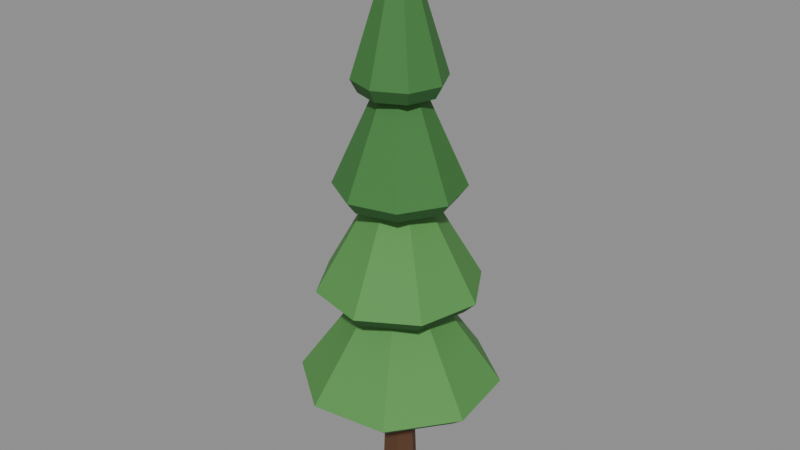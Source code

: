 # Source: tree_pineDefaultA.blend  (saved by Blender 5.2.45; exported with 4.5.12 LTS)
import bpy
from mathutils import Matrix  # noqa: F401  (used for matrix-valued properties, if any)

bpy.ops.wm.read_factory_settings(use_empty=True)
scene = bpy.context.scene
scene.name = 'Scene'

# ---- collections
col_col_lowpoly = bpy.data.collections.new('COL_LowPoly'); scene.collection.children.link(col_col_lowpoly)

# ---- images (referenced by path relative to the original .blend; pixels are not part of the script)
import os
ASSET_DIR = os.environ.get("B2B_ASSET_DIR", "")  # directory of the original .blend (textures are referenced by path, not embedded)
HERE = os.path.dirname(os.path.abspath(__file__))  # packed textures are extracted next to this script under _unpacked/

def load_image(name, relpath, width, height, colorspace="sRGB"):
    """Load a texture the original file referenced (path relative to the .blend, or extracted next to this script)."""
    p = next((c for c in (os.path.join(HERE, relpath), os.path.join(ASSET_DIR, relpath)) if relpath and os.path.exists(c)), "")
    if p:
        img = bpy.data.images.load(p, check_existing=True)
        img.name = name
    else:  # same state as the original file: an image datablock whose file is absent (Cycles renders it pink)
        img = bpy.data.images.new(name, width, height)
        img.source = "FILE"
        img.filepath = "//" + (relpath or name)
    img.colorspace_settings.name = colorspace
    return img
img_tree_pinedefaulta_basecolor = load_image('tree_pineDefaultA_BaseColor', '_unpacked/tree_pineDefaultA_BaseColor.df9204fd.png', 80, 16, 'sRGB')
img_tree_pinedefaulta_maskmap = load_image('tree_pineDefaultA_MaskMap', '_unpacked/tree_pineDefaultA_MaskMap.df4a1b52.png', 80, 16, 'Non-Color')

# ---- materials (node trees are filled in below, after node groups)
mat_m_tree_pinedefaulta = bpy.data.materials.new('M_tree_pineDefaultA')

# ---- material node trees
mat_m_tree_pinedefaulta.use_nodes = True; mat_m_tree_pinedefaulta.node_tree.nodes.clear()
_N = mat_m_tree_pinedefaulta.node_tree.nodes; _L = mat_m_tree_pinedefaulta.node_tree.links
n0 = _N.new('ShaderNodeBsdfPrincipled'); n0.name = 'Principled BSDF'; n0.location = (-200, 100)
n0.inputs[10].default_value = 0.005
n1 = _N.new('ShaderNodeOutputMaterial'); n1.name = 'Material Output'; n1.location = (200, 100)
n2 = _N.new('ShaderNodeTexImage'); n2.name = 'Image Texture'; n2.location = (0, 0)
n2.image = img_tree_pinedefaulta_basecolor
n2.interpolation = 'Closest'
n3 = _N.new('ShaderNodeTexImage'); n3.name = 'Image Texture.001'; n3.location = (0, 0)
n3.image = img_tree_pinedefaulta_maskmap
n3.interpolation = 'Closest'
n4 = _N.new('ShaderNodeSeparateColor'); n4.name = 'Separate Color'; n4.location = (0, 0)
n5 = _N.new('ShaderNodeMath'); n5.name = 'Math'; n5.location = (0, 0)
n5.operation = 'SUBTRACT'
n5.inputs[0].default_value = 1.0
_L.new(n0.outputs[0], n1.inputs[0])
_L.new(n2.outputs[0], n0.inputs[0])
_L.new(n3.outputs[0], n4.inputs[0])
_L.new(n4.outputs[0], n0.inputs[1])
_L.new(n3.outputs[1], n5.inputs[1])
_L.new(n5.outputs[0], n0.inputs[2])
n1.is_active_output = True

# ---- meshes
me_tree_pinedefaulta = bpy.data.meshes.new('tree_pineDefaultA')
me_tree_pinedefaulta.from_pydata([(0.05, 0.0, 0.0), (0.025, 0.0433, 0.0), (-0.025, 0.0433, 0.0), (-0.05, 6.123e-18, 0.0), (-0.025, -0.0433, 0.0), (0.025, -0.0433, 0.0), (0.035, 0.0, 0.4), (0.0175, 0.03031, 0.4), (-0.0175, 0.03031, 0.4), (-0.035, 4.286e-18, 0.4), (-0.0175, -0.03031, 0.4), (0.0175, -0.03031, 0.4), (0.1975, 0.1169, 0.3), (0.05704, 0.2223, 0.3), (-0.1169, 0.1975, 0.3), (-0.2223, 0.05704, 0.3), (-0.1975, -0.1169, 0.3), (-0.05704, -0.2223, 0.3), (0.1169, -0.1975, 0.3), (0.2223, -0.05704, 0.3), (0.2324, 0.1375, 0.3333), (0.06711, 0.2615, 0.3333), (-0.1375, 0.2324, 0.3333), (-0.2615, 0.06711, 0.3333), (-0.2324, -0.1375, 0.3333), (-0.06711, -0.2615, 0.3333), (0.1375, -0.2324, 0.3333), (0.2615, -0.06711, 0.3333), (0.0, 0.0, 0.7167), (0.1849, 0.02811, 0.5778), (0.1109, 0.1506, 0.5778), (-0.02811, 0.1849, 0.5778), (-0.1506, 0.1109, 0.5778), (-0.1849, -0.02811, 0.5778), (-0.1109, -0.1506, 0.5778), (0.02811, -0.1849, 0.5778), (0.1506, -0.1109, 0.5778), (0.2175, 0.03307, 0.6111), (0.1304, 0.1772, 0.6111), (-0.03307, 0.2175, 0.6111), (-0.1772, 0.1304, 0.6111), (-0.2175, -0.03307, 0.6111), (-0.1304, -0.1772, 0.6111), (0.03307, -0.2175, 0.6111), (0.1772, -0.1304, 0.6111), (0.0, 0.0, 0.9944), (0.1152, 0.08721, 0.8556), (0.01981, 0.1431, 0.8556), (-0.08721, 0.1152, 0.8556), (-0.1431, 0.01981, 0.8556), (-0.1152, -0.08721, 0.8556), (-0.01981, -0.1431, 0.8556), (0.08721, -0.1152, 0.8556), (0.1431, -0.01981, 0.8556), (0.1355, 0.1026, 0.8889), (0.0233, 0.1684, 0.8889), (-0.1026, 0.1355, 0.8889), (-0.1684, 0.0233, 0.8889), (-0.1355, -0.1026, 0.8889), (-0.0233, -0.1684, 0.8889), (0.1026, -0.1355, 0.8889), (0.1684, -0.0233, 0.8889), (0.0, 0.0, 1.272), (0.1017, 0.007466, 1.133), (0.06665, 0.07721, 1.133), (-0.007466, 0.1017, 1.133), (-0.07721, 0.06665, 1.133), (-0.1017, -0.007466, 1.133), (-0.06665, -0.07721, 1.133), (0.007466, -0.1017, 1.133), (0.07721, -0.06665, 1.133), (0.1197, 0.008784, 1.167), (0.07841, 0.09084, 1.167), (-0.008784, 0.1197, 1.167), (-0.09084, 0.07841, 1.167), (-0.1197, -0.008784, 1.167), (-0.07841, -0.09084, 1.167), (0.008784, -0.1197, 1.167), (0.09084, -0.07841, 1.167), (0.0, 0.0, 1.55)], [], [(0, 1, 7, 6), (1, 2, 8, 7), (2, 3, 9, 8), (3, 4, 10, 9), (4, 5, 11, 10), (5, 0, 6, 11), (5, 4, 3, 2, 1, 0), (6, 7, 8, 9, 10, 11), (12, 13, 21, 20), (13, 14, 22, 21), (14, 15, 23, 22), (15, 16, 24, 23), (16, 17, 25, 24), (17, 18, 26, 25), (18, 19, 27, 26), (19, 12, 20, 27), (20, 21, 28), (21, 22, 28), (22, 23, 28), (23, 24, 28), (24, 25, 28), (25, 26, 28), (26, 27, 28), (27, 20, 28), (19, 18, 17, 16, 15, 14, 13, 12), (29, 30, 38, 37), (30, 31, 39, 38), (31, 32, 40, 39), (32, 33, 41, 40), (33, 34, 42, 41), (34, 35, 43, 42), (35, 36, 44, 43), (36, 29, 37, 44), (37, 38, 45), (38, 39, 45), (39, 40, 45), (40, 41, 45), (41, 42, 45), (42, 43, 45), (43, 44, 45), (44, 37, 45), (36, 35, 34, 33, 32, 31, 30, 29), (46, 47, 55, 54), (47, 48, 56, 55), (48, 49, 57, 56), (49, 50, 58, 57), (50, 51, 59, 58), (51, 52, 60, 59), (52, 53, 61, 60), (53, 46, 54, 61), (54, 55, 62), (55, 56, 62), (56, 57, 62), (57, 58, 62), (58, 59, 62), (59, 60, 62), (60, 61, 62), (61, 54, 62), (53, 52, 51, 50, 49, 48, 47, 46), (63, 64, 72, 71), (64, 65, 73, 72), (65, 66, 74, 73), (66, 67, 75, 74), (67, 68, 76, 75), (68, 69, 77, 76), (69, 70, 78, 77), (70, 63, 71, 78), (71, 72, 79), (72, 73, 79), (73, 74, 79), (74, 75, 79), (75, 76, 79), (76, 77, 79), (77, 78, 79), (78, 71, 79), (70, 69, 68, 67, 66, 65, 64, 63)])
_uv = me_tree_pinedefaulta.uv_layers.new(name='UVMap')
_uv.uv.foreach_set('vector', [0.1, 0.5, 0.1, 0.5, 0.1, 0.5, 0.1, 0.5, 0.3, 0.5, 0.3, 0.5, 0.3, 0.5, 0.3, 0.5, 0.1, 0.5, 0.1, 0.5, 0.1, 0.5, 0.1, 0.5, 0.1, 0.5, 0.1, 0.5, 0.1, 0.5, 0.1, 0.5, 0.1, 0.5, 0.1, 0.5, 0.1, 0.5, 0.1, 0.5, 0.1, 0.5, 0.1, 0.5, 0.1, 0.5, 0.1, 0.5, 0.1, 0.5, 0.1, 0.5, 0.1, 0.5, 0.1, 0.5, 0.1, 0.5, 0.1, 0.5, 0.1, 0.5, 0.1, 0.5, 0.1, 0.5, 0.1, 0.5, 0.1, 0.5, 0.1, 0.5, 0.7, 0.5, 0.7, 0.5, 0.7, 0.5, 0.7, 0.5, 0.7, 0.5, 0.7, 0.5, 0.7, 0.5, 0.7, 0.5, 0.7, 0.5, 0.7, 0.5, 0.7, 0.5, 0.7, 0.5, 0.7, 0.5, 0.7, 0.5, 0.7, 0.5, 0.7, 0.5, 0.7, 0.5, 0.7, 0.5, 0.7, 0.5, 0.7, 0.5, 0.7, 0.5, 0.7, 0.5, 0.7, 0.5, 0.7, 0.5, 0.7, 0.5, 0.7, 0.5, 0.7, 0.5, 0.7, 0.5, 0.7, 0.5, 0.7, 0.5, 0.7, 0.5, 0.7, 0.5, 0.9, 0.5, 0.9, 0.5, 0.9, 0.5, 0.9, 0.5, 0.9, 0.5, 0.9, 0.5, 0.9, 0.5, 0.9, 0.5, 0.9, 0.5, 0.9, 0.5, 0.9, 0.5, 0.9, 0.5, 0.9, 0.5, 0.9, 0.5, 0.9, 0.5, 0.9, 0.5, 0.9, 0.5, 0.9, 0.5, 0.9, 0.5, 0.9, 0.5, 0.9, 0.5, 0.9, 0.5, 0.9, 0.5, 0.9, 0.5, 0.7, 0.5, 0.7, 0.5, 0.7, 0.5, 0.7, 0.5, 0.7, 0.5, 0.7, 0.5, 0.7, 0.5, 0.7, 0.5, 0.7, 0.5, 0.7, 0.5, 0.7, 0.5, 0.7, 0.5, 0.7, 0.5, 0.7, 0.5, 0.7, 0.5, 0.7, 0.5, 0.7, 0.5, 0.7, 0.5, 0.7, 0.5, 0.7, 0.5, 0.7, 0.5, 0.7, 0.5, 0.7, 0.5, 0.7, 0.5, 0.7, 0.5, 0.7, 0.5, 0.7, 0.5, 0.7, 0.5, 0.7, 0.5, 0.7, 0.5, 0.7, 0.5, 0.7, 0.5, 0.7, 0.5, 0.7, 0.5, 0.7, 0.5, 0.7, 0.5, 0.7, 0.5, 0.7, 0.5, 0.7, 0.5, 0.7, 0.5, 0.9, 0.5, 0.9, 0.5, 0.9, 0.5, 0.9, 0.5, 0.9, 0.5, 0.9, 0.5, 0.9, 0.5, 0.9, 0.5, 0.9, 0.5, 0.9, 0.5, 0.9, 0.5, 0.9, 0.5, 0.9, 0.5, 0.9, 0.5, 0.9, 0.5, 0.9, 0.5, 0.9, 0.5, 0.9, 0.5, 0.9, 0.5, 0.9, 0.5, 0.9, 0.5, 0.9, 0.5, 0.9, 0.5, 0.9, 0.5, 0.7, 0.5, 0.7, 0.5, 0.7, 0.5, 0.7, 0.5, 0.7, 0.5, 0.7, 0.5, 0.7, 0.5, 0.7, 0.5, 0.7, 0.5, 0.7, 0.5, 0.7, 0.5, 0.7, 0.5, 0.7, 0.5, 0.7, 0.5, 0.7, 0.5, 0.7, 0.5, 0.7, 0.5, 0.7, 0.5, 0.7, 0.5, 0.7, 0.5, 0.7, 0.5, 0.7, 0.5, 0.7, 0.5, 0.7, 0.5, 0.7, 0.5, 0.7, 0.5, 0.7, 0.5, 0.7, 0.5, 0.7, 0.5, 0.7, 0.5, 0.7, 0.5, 0.7, 0.5, 0.7, 0.5, 0.7, 0.5, 0.7, 0.5, 0.7, 0.5, 0.7, 0.5, 0.7, 0.5, 0.7, 0.5, 0.7, 0.5, 0.5, 0.5, 0.5, 0.5, 0.5, 0.5, 0.5, 0.5, 0.5, 0.5, 0.5, 0.5, 0.5, 0.5, 0.5, 0.5, 0.5, 0.5, 0.5, 0.5, 0.5, 0.5, 0.5, 0.5, 0.5, 0.5, 0.5, 0.5, 0.5, 0.5, 0.5, 0.5, 0.5, 0.5, 0.5, 0.5, 0.5, 0.5, 0.5, 0.5, 0.5, 0.5, 0.5, 0.5, 0.5, 0.5, 0.5, 0.5, 0.7, 0.5, 0.7, 0.5, 0.7, 0.5, 0.7, 0.5, 0.7, 0.5, 0.7, 0.5, 0.7, 0.5, 0.7, 0.5, 0.7, 0.5, 0.7, 0.5, 0.7, 0.5, 0.7, 0.5, 0.7, 0.5, 0.7, 0.5, 0.7, 0.5, 0.7, 0.5, 0.7, 0.5, 0.7, 0.5, 0.7, 0.5, 0.7, 0.5, 0.7, 0.5, 0.7, 0.5, 0.7, 0.5, 0.7, 0.5, 0.7, 0.5, 0.7, 0.5, 0.7, 0.5, 0.7, 0.5, 0.7, 0.5, 0.7, 0.5, 0.7, 0.5, 0.7, 0.5, 0.7, 0.5, 0.7, 0.5, 0.7, 0.5, 0.7, 0.5, 0.7, 0.5, 0.7, 0.5, 0.7, 0.5, 0.7, 0.5, 0.5, 0.5, 0.5, 0.5, 0.5, 0.5, 0.5, 0.5, 0.5, 0.5, 0.5, 0.5, 0.5, 0.5, 0.5, 0.5, 0.5, 0.5, 0.5, 0.5, 0.5, 0.5, 0.5, 0.5, 0.5, 0.5, 0.5, 0.5, 0.5, 0.5, 0.5, 0.5, 0.5, 0.5, 0.5, 0.5, 0.5, 0.5, 0.5, 0.5, 0.5, 0.5, 0.5, 0.5, 0.5, 0.5, 0.5, 0.5, 0.7, 0.5, 0.7, 0.5, 0.7, 0.5, 0.7, 0.5, 0.7, 0.5, 0.7, 0.5, 0.7, 0.5, 0.7, 0.5])
me_tree_pinedefaulta.materials.append(mat_m_tree_pinedefaulta)
me_tree_pinedefaulta.update()

# ---- objects
ob_tree_pinedefaulta = bpy.data.objects.new('tree_pineDefaultA', me_tree_pinedefaulta)

# ---- transforms, parenting, visibility, modifiers, constraints
ob_tree_pinedefaulta.location = (0.0, 0.0, 0.0)

# ---- collection membership
col_col_lowpoly.objects.link(ob_tree_pinedefaulta)

# ---- scene / render settings (as saved in the file)
scene.frame_start = 1; scene.frame_end = 250; scene.frame_set(1)
scene.render.engine = 'BLENDER_EEVEE_NEXT'
scene.render.bake_bias = 0.0
scene.render.bake_samples = 0
scene.render.compositor_device = 'GPU'
scene.eevee.use_volume_custom_range = False
scene.eevee.fast_gi_thickness_near = 0.1
scene.eevee.fast_gi_thickness_far = 0.0
scene.eevee.ray_tracing_options.screen_trace_thickness = 0.1
bpy.context.view_layer.update()

# ---- added for rendering (the .blend has no active camera and no usable light): camera, sun + grey world if the file has none
cam_auto = bpy.data.cameras.new('AutoCamera')
cam_auto.lens = 50.0
cam_auto.sensor_width = 36.0
cam_auto.clip_end = 1000.0
ob_auto_camera = bpy.data.objects.new('AutoCamera', cam_auto)
scene.collection.objects.link(ob_auto_camera)
ob_auto_camera.location = (1.58904, -1.90684, 2.04623)
ob_auto_camera.rotation_euler = (1.09748, -7.21219e-08, 0.694738)
scene.camera = ob_auto_camera
light_auto_sun = bpy.data.lights.new('AutoSun', 'SUN')
light_auto_sun.energy = 3.0
light_auto_sun.angle = 0.0523599
ob_auto_sun = bpy.data.objects.new('AutoSun', light_auto_sun)
scene.collection.objects.link(ob_auto_sun)
ob_auto_sun.rotation_euler = (0.872665, 0.174533, 0.523599)
if scene.world is None:
    world_auto = bpy.data.worlds.new('AutoWorld')
    world_auto.color = (0.3, 0.3, 0.3)
    scene.world = world_auto
bpy.context.view_layer.update()
